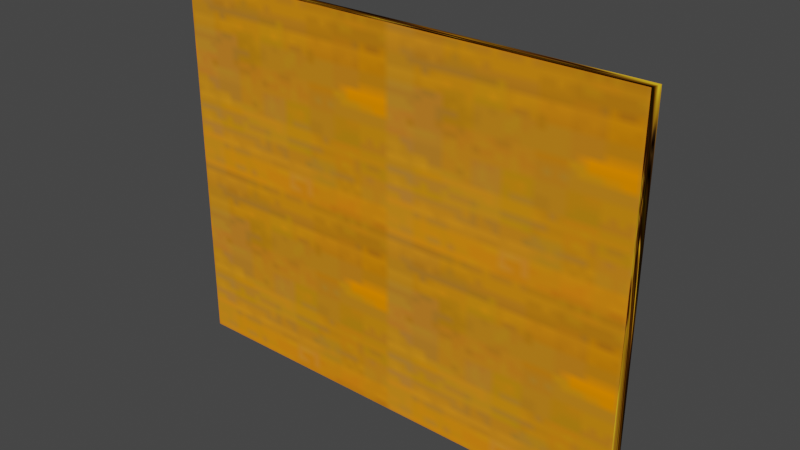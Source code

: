 # Source: Painting.blend  (saved by Blender 5.2.44; exported with 4.5.12 LTS)
import bpy
from mathutils import Matrix  # noqa: F401  (used for matrix-valued properties, if any)

bpy.ops.wm.read_factory_settings(use_empty=True)
scene = bpy.context.scene
scene.name = 'Scene'

# ---- collections
col_edv_f_kaiga_nja = bpy.data.collections.new('edv_f_kaiga.nja'); scene.collection.children.link(col_edv_f_kaiga_nja)

# ---- images (referenced by path relative to the original .blend; pixels are not part of the script)
import os
ASSET_DIR = os.environ.get("B2B_ASSET_DIR", "")  # directory of the original .blend (textures are referenced by path, not embedded)
HERE = os.path.dirname(os.path.abspath(__file__))  # packed textures are extracted next to this script under _unpacked/

def load_image(name, relpath, width, height, colorspace="sRGB"):
    """Load a texture the original file referenced (path relative to the .blend, or extracted next to this script)."""
    p = next((c for c in (os.path.join(HERE, relpath), os.path.join(ASSET_DIR, relpath)) if relpath and os.path.exists(c)), "")
    if p:
        img = bpy.data.images.load(p, check_existing=True)
        img.name = name
    else:  # same state as the original file: an image datablock whose file is absent (Cycles renders it pink)
        img = bpy.data.images.new(name, width, height)
        img.source = "FILE"
        img.filepath = "//" + (relpath or name)
    img.colorspace_settings.name = colorspace
    return img
img_edv_f_kaiga = load_image('edv_f_kaiga', '_unpacked/edv_f_kaiga.414d584e.png', 64, 64, 'sRGB')
img_edv_k_hliftuturi = load_image('edv_k_hliftuturi', '_unpacked/edv_k_hliftuturi.02bf925a.png', 64, 64, 'sRGB')
img_edv_f_chest = load_image('edv_f_chest', '_unpacked/edv_f_chest.f1c0f470.png', 32, 32, 'sRGB')
img_edv_f_gaku = load_image('edv_f_gaku', '_unpacked/edv_f_gaku.e756ec2e.png', 32, 32, 'sRGB')

# ---- materials (node trees are filled in below, after node groups)
mat_edv_f_kaiga_nja_sa1mdl_0 = bpy.data.materials.new('edv_f_kaiga.nja.sa1mdl_0')
mat_edv_f_kaiga_nja_sa1mdl_0.use_transparent_shadow = False
mat_edv_f_kaiga_nja_sa1mdl_0.preview_render_type = 'FLAT'
mat_edv_f_kaiga_nja_sa1mdl_0.diffuse_color = (0.698, 0.698, 0.698, 1.0)
mat_edv_f_kaiga_nja_sa1mdl_0.roughness = 0.9569
mat_edv_f_kaiga_nja_sa1mdl_1 = bpy.data.materials.new('edv_f_kaiga.nja.sa1mdl_1')
mat_edv_f_kaiga_nja_sa1mdl_1.use_transparent_shadow = False
mat_edv_f_kaiga_nja_sa1mdl_1.preview_render_type = 'FLAT'
mat_edv_f_kaiga_nja_sa1mdl_1.diffuse_color = (0.698, 0.698, 0.698, 1.0)
mat_edv_f_kaiga_nja_sa1mdl_1.roughness = 0.9569
mat_edv_f_kaiga_nja_sa1mdl_2 = bpy.data.materials.new('edv_f_kaiga.nja.sa1mdl_2')
mat_edv_f_kaiga_nja_sa1mdl_2.use_transparent_shadow = False
mat_edv_f_kaiga_nja_sa1mdl_2.preview_render_type = 'FLAT'
mat_edv_f_kaiga_nja_sa1mdl_2.diffuse_color = (0.698, 0.698, 0.698, 1.0)
mat_edv_f_kaiga_nja_sa1mdl_2.roughness = 0.9569
mat_edv_f_kaiga_nja_sa1mdl_3 = bpy.data.materials.new('edv_f_kaiga.nja.sa1mdl_3')
mat_edv_f_kaiga_nja_sa1mdl_3.use_transparent_shadow = False
mat_edv_f_kaiga_nja_sa1mdl_3.preview_render_type = 'FLAT'
mat_edv_f_kaiga_nja_sa1mdl_3.diffuse_color = (0.698, 0.698, 0.698, 1.0)
mat_edv_f_kaiga_nja_sa1mdl_3.roughness = 0.9569

# ---- node groups
ng_paintingnode = bpy.data.node_groups.new('PaintingNode', 'GeometryNodeTree')
_s = ng_paintingnode.interface.new_socket(name='Geometry', in_out='OUTPUT', socket_type='NodeSocketGeometry')
_s = ng_paintingnode.interface.new_socket(name='Geometry', in_out='INPUT', socket_type='NodeSocketGeometry')
ng_paintingnode.interface.new_panel('SET Object Properties')
_s = ng_paintingnode.interface.new_socket(name='BAMS X Rotation', in_out='INPUT', socket_type='NodeSocketInt')
_s = ng_paintingnode.interface.new_socket(name='BAMS Y Rotation', in_out='INPUT', socket_type='NodeSocketInt')
_s = ng_paintingnode.interface.new_socket(name='BAMS Z Rotation', in_out='INPUT', socket_type='NodeSocketInt')
_s = ng_paintingnode.interface.new_socket(name='Scale X Property', in_out='INPUT', socket_type='NodeSocketFloat')
_s = ng_paintingnode.interface.new_socket(name='Scale Y Property', in_out='INPUT', socket_type='NodeSocketFloat')
_s = ng_paintingnode.interface.new_socket(name='Scale Z Property', in_out='INPUT', socket_type='NodeSocketFloat')
ng_paintingnode.interface.new_panel('Geometry Node Info')
ng_paintingnode.is_modifier = True
# nodes of 'PaintingNode' reference scene objects; filled in after objects exist

# ---- material node trees
mat_edv_f_kaiga_nja_sa1mdl_0.use_nodes = True; mat_edv_f_kaiga_nja_sa1mdl_0.node_tree.nodes.clear()
_N = mat_edv_f_kaiga_nja_sa1mdl_0.node_tree.nodes; _L = mat_edv_f_kaiga_nja_sa1mdl_0.node_tree.links
n0 = _N.new('ShaderNodeTexImage'); n0.name = 'SAIO Texture'; n0.location = (-40, 319)
n0.label = 'SAIO Texture'
n0.image = img_edv_f_kaiga
n1 = _N.new('ShaderNodeOutputMaterial'); n1.name = 'SAIO Output'; n1.location = (720, 360)
n1.label = 'SAIO Output'
_L.new(n0.outputs[0], n1.inputs[0])
n1.is_active_output = True
mat_edv_f_kaiga_nja_sa1mdl_1.use_nodes = True; mat_edv_f_kaiga_nja_sa1mdl_1.node_tree.nodes.clear()
_N = mat_edv_f_kaiga_nja_sa1mdl_1.node_tree.nodes; _L = mat_edv_f_kaiga_nja_sa1mdl_1.node_tree.links
n0 = _N.new('ShaderNodeTexImage'); n0.name = 'SAIO Texture'; n0.location = (-40, 319)
n0.label = 'SAIO Texture'
n0.image = img_edv_k_hliftuturi
n1 = _N.new('ShaderNodeOutputMaterial'); n1.name = 'SAIO Output'; n1.location = (720, 360)
n1.label = 'SAIO Output'
n2 = _N.new('ShaderNodeNewGeometry'); n2.name = 'Geometry'; n2.location = (-752, 95)
n3 = _N.new('ShaderNodeVectorTransform'); n3.name = 'Vector Transform'; n3.location = (-592, 95)
n3.vector_type = 'NORMAL'
n3.convert_to = 'CAMERA'
n4 = _N.new('ShaderNodeVectorMath'); n4.name = 'Vector Math'; n4.location = (-433, 96)
n4.operation = 'MULTIPLY_ADD'
n4.inputs[1].default_value = (0.5, 0.5, 0.0)
n4.inputs[2].default_value = (0.5, 0.5, 0.0)
_L.new(n2.outputs[1], n3.inputs[0])
_L.new(n3.outputs[0], n4.inputs[0])
_L.new(n4.outputs[0], n0.inputs[0])
_L.new(n0.outputs[0], n1.inputs[0])
n1.is_active_output = True
mat_edv_f_kaiga_nja_sa1mdl_2.use_nodes = True; mat_edv_f_kaiga_nja_sa1mdl_2.node_tree.nodes.clear()
_N = mat_edv_f_kaiga_nja_sa1mdl_2.node_tree.nodes; _L = mat_edv_f_kaiga_nja_sa1mdl_2.node_tree.links
n0 = _N.new('ShaderNodeTexImage'); n0.name = 'SAIO Texture'; n0.location = (-40, 319)
n0.label = 'SAIO Texture'
n0.image = img_edv_f_chest
n1 = _N.new('ShaderNodeOutputMaterial'); n1.name = 'SAIO Output'; n1.location = (720, 360)
n1.label = 'SAIO Output'
_L.new(n0.outputs[0], n1.inputs[0])
n1.is_active_output = True
mat_edv_f_kaiga_nja_sa1mdl_3.use_nodes = True; mat_edv_f_kaiga_nja_sa1mdl_3.node_tree.nodes.clear()
_N = mat_edv_f_kaiga_nja_sa1mdl_3.node_tree.nodes; _L = mat_edv_f_kaiga_nja_sa1mdl_3.node_tree.links
n0 = _N.new('ShaderNodeTexImage'); n0.name = 'SAIO Texture'; n0.location = (-40, 319)
n0.label = 'SAIO Texture'
n0.image = img_edv_f_gaku
n1 = _N.new('ShaderNodeOutputMaterial'); n1.name = 'SAIO Output'; n1.location = (720, 360)
n1.label = 'SAIO Output'
n2 = _N.new('ShaderNodeNewGeometry'); n2.name = 'Geometry'; n2.location = (-771, -16)
n3 = _N.new('ShaderNodeVectorTransform'); n3.name = 'Vector Transform'; n3.location = (-611, -16)
n3.vector_type = 'NORMAL'
n3.convert_to = 'CAMERA'
n4 = _N.new('ShaderNodeVectorMath'); n4.name = 'Vector Math'; n4.location = (-451, -15)
n4.operation = 'MULTIPLY_ADD'
n4.inputs[1].default_value = (0.5, 0.5, 0.0)
n4.inputs[2].default_value = (0.5, 0.5, 0.0)
_L.new(n0.outputs[0], n1.inputs[0])
_L.new(n2.outputs[1], n3.inputs[0])
_L.new(n3.outputs[0], n4.inputs[0])
_L.new(n4.outputs[0], n0.inputs[0])
n1.is_active_output = True

# ---- world
world_world = bpy.data.worlds.new('World'); scene.world = world_world
world_world.use_nodes = True; world_world.node_tree.nodes.clear()
_N = world_world.node_tree.nodes; _L = world_world.node_tree.links
n0 = _N.new('ShaderNodeOutputWorld'); n0.name = 'World Output'; n0.location = (300, 300)
n1 = _N.new('ShaderNodeBackground'); n1.name = 'Background'; n1.location = (10, 300)
n1.inputs[0].default_value = (0.05088, 0.05088, 0.05088, 1.0)
_L.new(n1.outputs[0], n0.inputs[0])
n0.is_active_output = True
world_world.color = (0.05088, 0.05088, 0.05088)
world_world.use_sun_shadow = False
world_world.sun_shadow_jitter_overblur = 0.0

# ---- meshes
me_painting = bpy.data.meshes.new('Painting')
me_painting.from_pydata([], [], [])
me_painting.update()
me_attach_02588904 = bpy.data.meshes.new('attach_02588904')
me_attach_02588904.from_pydata([(-9.033, 0.5937, -6.856), (9.033, 0.5937, -6.856), (9.033, 0.5937, 6.809), (-9.033, 0.5937, 6.809), (10.61, -0.81, -8.497), (-10.61, -0.81, -8.497), (-10.16, 0.81, -8.066), (-9.452, 0.6828, -7.394), (0.0, -0.8093, -0.01144), (-10.61, -0.81, 8.474), (-10.16, 0.81, 8.027), (-9.452, 0.6828, 7.371), (9.452, 0.6828, -7.394), (10.61, -0.81, 8.474), (10.16, 0.81, 8.027), (9.452, 0.6828, 7.371), (10.16, 0.81, -8.066), (-1.526, 0.81, -8.066), (-1.529, 0.6828, -7.394), (1.529, 0.6828, -7.394), (1.526, 0.81, -8.066), (9.91, 0.443, -7.802), (9.91, 0.443, 7.795), (1.528, 0.443, -7.802), (-1.528, 0.443, -7.802), (-9.91, 0.443, -7.802), (-9.91, 0.443, 7.795)], [], [(2, 1, 3), (3, 1, 0), (19, 18, 8), (8, 18, 7), (8, 7, 11), (11, 7, 25), (11, 25, 26), (26, 25, 6), (26, 6, 10), (7, 18, 24), (7, 24, 25), (25, 24, 17), (25, 17, 6), (10, 6, 9), (9, 6, 5), (17, 20, 6), (6, 20, 16), (6, 16, 5), (5, 16, 4), (14, 10, 13), (13, 10, 9), (15, 26, 22), (15, 22, 12), (12, 22, 21), (16, 20, 23), (16, 23, 21), (21, 23, 19), (21, 19, 12), (12, 19, 8), (12, 8, 15), (15, 8, 11), (15, 11, 26), (19, 23, 20), (26, 10, 22), (22, 10, 14), (22, 14, 21), (16, 21, 14), (16, 14, 4), (4, 14, 13), (17, 24, 18), (9, 5, 13), (13, 5, 4), (20, 17, 19), (19, 17, 18)])
me_attach_02588904.polygons.foreach_set('use_smooth', [True] * 44)
me_attach_02588904.polygons.foreach_set('material_index', [0, 0, 1, 1, 1, 1, 1, 1, 1, 1, 1, 1, 1, 1, 1, 1, 1, 1, 1, 1, 1, 1, 1, 1, 1, 1, 1, 1, 1, 1, 1, 1, 1, 1, 1, 1, 1, 1, 1, 1, 2, 2, 3, 3])
_uv = me_attach_02588904.uv_layers.new(name='UV')
_uv.uv.foreach_set('vector', [0.9843, 0.9882, 0.9843, 0.003922, 0.0, 0.9882, 0.0, 0.9882, 0.9843, 0.003922, 0.0, 0.003922, 0.5647, 0.04314, 0.4157, 0.04314, 0.4902, 0.4941, 0.4902, 0.4941, 0.4157, 0.04314, 0.03137, 0.04314, 0.4902, 0.4941, 0.03137, 0.04314, 0.03137, 0.9451, 0.03137, 0.9451, 0.03137, 0.04314, 0.01176, 0.01961, 0.03137, 0.9451, 0.01176, 0.01961, 0.01176, 0.9725, 0.01176, 0.9725, 0.01176, 0.01961, 0.0, 0.003922, 0.01176, 0.9725, 0.0, 0.003922, 0.0, 0.9882, 0.03137, 0.04314, 0.4157, 0.04314, 0.4157, 0.01961, 0.03137, 0.04314, 0.4157, 0.01961, 0.01176, 0.01961, 0.01176, 0.01961, 0.4157, 0.01961, 0.4157, 0.003922, 0.01176, 0.01961, 0.4157, 0.003922, 0.0, 0.003922, 0.0, 0.9608, 0.0, 0.02745, 0.9843, 0.9882, 0.9843, 0.9882, 0.0, 0.02745, 0.9843, 0.0, 0.4196, 0.003922, 0.5608, 0.003922, 0.01961, 0.003922, 0.01961, 0.003922, 0.5608, 0.003922, 0.9608, 0.003922, 0.01961, 0.003922, 0.9608, 0.003922, 0.0, 0.9882, 0.0, 0.9882, 0.9608, 0.003922, 0.9843, 0.9882, 0.9608, 0.003922, 0.01961, 0.003922, 0.9843, 0.9882, 0.9843, 0.9882, 0.01961, 0.003922, 0.0, 0.9882, 0.949, 0.9451, 0.01176, 0.9725, 0.9686, 0.9725, 0.949, 0.9451, 0.9686, 0.9725, 0.949, 0.04314, 0.949, 0.04314, 0.9686, 0.9725, 0.9686, 0.01961, 0.9843, 0.003922, 0.5647, 0.003922, 0.5647, 0.01961, 0.9843, 0.003922, 0.5647, 0.01961, 0.9686, 0.01961, 0.9686, 0.01961, 0.5647, 0.01961, 0.5647, 0.04314, 0.9686, 0.01961, 0.5647, 0.04314, 0.949, 0.04314, 0.949, 0.04314, 0.5647, 0.04314, 0.4902, 0.4941, 0.949, 0.04314, 0.4902, 0.4941, 0.949, 0.9451, 0.949, 0.9451, 0.4902, 0.4941, 0.03137, 0.9451, 0.949, 0.9451, 0.03137, 0.9451, 0.01176, 0.9725, 0.07451, 0.06667, 0.2196, 0.04314, 0.0, 0.02745, 0.01176, 0.9725, 0.0, 0.9882, 0.9686, 0.9725, 0.9686, 0.9725, 0.0, 0.9882, 0.9843, 0.9882, 0.2196, 0.9451, 0.0, 0.9608, 0.2196, 0.04314, 0.0, 0.02745, 0.2196, 0.04314, 0.0, 0.9608, 0.0, 0.02745, 0.0, 0.9608, 0.9843, 0.0, 0.9843, 0.0, 0.0, 0.9608, 0.9843, 0.9882, 0.0, 0.02745, 0.2196, 0.04314, 0.07451, 0.06667, 0.0, 2.0, 0.0, 0.0, 2.0, 1.996, 2.0, 1.996, 0.0, 0.0, 2.0, 0.0, 0.9647, 0.003922, 0.0, 0.003922, 0.9686, 0.4078, 0.9686, 0.4078, 0.0, 0.003922, 0.0, 0.4078])
me_attach_02588904.materials.append(mat_edv_f_kaiga_nja_sa1mdl_0)
me_attach_02588904.materials.append(mat_edv_f_kaiga_nja_sa1mdl_1)
me_attach_02588904.materials.append(mat_edv_f_kaiga_nja_sa1mdl_2)
me_attach_02588904.materials.append(mat_edv_f_kaiga_nja_sa1mdl_3)
me_attach_02588904.update()
me_attach_02588904.normals_split_custom_set([tuple(v) for v in zip(*[iter([0.0, 1.0, 0.0, 0.0, 1.0, 0.0, 0.0, 1.0, 0.0, 0.0, 1.0, 0.0, 0.0, 1.0, 0.0, 0.0, 1.0, 0.0, 0.1193, 0.9927, 0.0189, -0.1193, 0.9927, 0.0189, 9.744e-09, 1.0, 1.457e-06, 9.744e-09, 1.0, 1.457e-06, -0.1193, 0.9927, 0.0189, -0.1563, 0.9705, -0.1835, 9.744e-09, 1.0, 1.457e-06, -0.1563, 0.9705, -0.1835, -0.1573, 0.9717, 0.1759, -0.1573, 0.9717, 0.1759, -0.1563, 0.9705, -0.1835, 0.3035, 0.9051, 0.2979, -0.1573, 0.9717, 0.1759, 0.3035, 0.9051, 0.2979, 0.3016, 0.8961, -0.3258, 0.3016, 0.8961, -0.3258, 0.3035, 0.9051, 0.2979, -0.3607, 0.8596, -0.3618, 0.3016, 0.8961, -0.3258, -0.3607, 0.8596, -0.3618, -0.3508, 0.8661, 0.3561, -0.1563, 0.9705, -0.1835, -0.1193, 0.9927, 0.0189, -0.5823, 0.7956, 0.1671, -0.1563, 0.9705, -0.1835, -0.5823, 0.7956, 0.1671, 0.3035, 0.9051, 0.2979, 0.3035, 0.9051, 0.2979, -0.5823, 0.7956, 0.1671, -0.2074, 0.892, -0.4017, 0.3035, 0.9051, 0.2979, -0.2074, 0.892, -0.4017, -0.3607, 0.8596, -0.3618, -0.3508, 0.8661, 0.3561, -0.3607, 0.8596, -0.3618, -0.6345, -0.4399, 0.6355, -0.6345, -0.4399, 0.6355, -0.3607, 0.8596, -0.3618, -0.6352, -0.4422, -0.6332, -0.2074, 0.892, -0.4017, 0.2074, 0.892, -0.4017, -0.3607, 0.8596, -0.3618, -0.3607, 0.8596, -0.3618, 0.2074, 0.892, -0.4017, 0.3608, 0.8596, -0.3618, -0.3607, 0.8596, -0.3618, 0.3608, 0.8596, -0.3618, -0.6352, -0.4422, -0.6332, -0.6352, -0.4422, -0.6332, 0.3608, 0.8596, -0.3618, 0.6352, -0.4422, -0.6332, 0.3508, 0.8661, 0.3561, -0.3508, 0.8661, 0.3561, 0.6345, -0.4399, 0.6355, 0.6345, -0.4399, 0.6355, -0.3508, 0.8661, 0.3561, -0.6345, -0.4399, 0.6355, 0.1573, 0.9717, 0.1759, 0.3016, 0.8961, -0.3258, -0.3016, 0.8961, -0.3258, 0.1573, 0.9717, 0.1759, -0.3016, 0.8961, -0.3258, 0.1563, 0.9705, -0.1835, 0.1563, 0.9705, -0.1835, -0.3016, 0.8961, -0.3258, -0.3035, 0.9051, 0.2979, 0.3608, 0.8596, -0.3618, 0.2074, 0.892, -0.4017, 0.5823, 0.7956, 0.1671, 0.3608, 0.8596, -0.3618, 0.5823, 0.7956, 0.1671, -0.3035, 0.9051, 0.2979, -0.3035, 0.9051, 0.2979, 0.5823, 0.7956, 0.1671, 0.1193, 0.9927, 0.0189, -0.3035, 0.9051, 0.2979, 0.1193, 0.9927, 0.0189, 0.1563, 0.9705, -0.1835, 0.1563, 0.9705, -0.1835, 0.1193, 0.9927, 0.0189, 9.744e-09, 1.0, 1.457e-06, 0.1563, 0.9705, -0.1835, 9.744e-09, 1.0, 1.457e-06, 0.1573, 0.9717, 0.1759, 0.1573, 0.9717, 0.1759, 9.744e-09, 1.0, 1.457e-06, -0.1573, 0.9717, 0.1759, 0.1573, 0.9717, 0.1759, -0.1573, 0.9717, 0.1759, 0.3016, 0.8961, -0.3258, 0.1193, 0.9927, 0.0189, 0.5823, 0.7956, 0.1671, 0.2074, 0.892, -0.4017, 0.3016, 0.8961, -0.3258, -0.3508, 0.8661, 0.3561, -0.3016, 0.8961, -0.3258, -0.3016, 0.8961, -0.3258, -0.3508, 0.8661, 0.3561, 0.3508, 0.8661, 0.3561, -0.3016, 0.8961, -0.3258, 0.3508, 0.8661, 0.3561, -0.3035, 0.9051, 0.2979, 0.3608, 0.8596, -0.3618, -0.3035, 0.9051, 0.2979, 0.3508, 0.8661, 0.3561, 0.3608, 0.8596, -0.3618, 0.3508, 0.8661, 0.3561, 0.6352, -0.4422, -0.6332, 0.6352, -0.4422, -0.6332, 0.3508, 0.8661, 0.3561, 0.6345, -0.4399, 0.6355, -0.2074, 0.892, -0.4017, -0.5823, 0.7956, 0.1671, -0.1193, 0.9927, 0.0189, -0.6345, -0.4399, 0.6355, -0.6352, -0.4422, -0.6332, 0.6345, -0.4399, 0.6355, 0.6345, -0.4399, 0.6355, -0.6352, -0.4422, -0.6332, 0.6352, -0.4422, -0.6332, 0.2074, 0.892, -0.4017, -0.2074, 0.892, -0.4017, 0.1193, 0.9927, 0.0189, 0.1193, 0.9927, 0.0189, -0.2074, 0.892, -0.4017, -0.1193, 0.9927, 0.0189])] * 3)])

# ---- objects
ob_painting = bpy.data.objects.new('Painting', me_painting)
ob_object_02588930 = bpy.data.objects.new('object_02588930', me_attach_02588904)
_N = ng_paintingnode.nodes; _L = ng_paintingnode.links
n0 = _N.new('NodeGroupOutput'); n0.name = 'Group Output'; n0.location = (360, -20)
n1 = _N.new('GeometryNodeCollectionInfo'); n1.name = 'Collection Info'; n1.location = (38, -26)
n1.inputs[0].default_value = col_edv_f_kaiga_nja
_L.new(n1.outputs[0], n0.inputs[0])
n0.is_active_output = True

# ---- transforms, parenting, visibility, modifiers, constraints
ob_painting.location = (0.0, 0.0, 0.0)
_m = ob_painting.modifiers.new('GeometryNodes', 'NODES')
_m.node_group = ng_paintingnode
ob_object_02588930.location = (0.0, -0.0, 8.497)
ob_object_02588930.empty_display_type = 'ARROWS'

# ---- collection membership
scene.collection.objects.link(ob_painting)
col_edv_f_kaiga_nja.objects.link(ob_object_02588930)

# ---- scene / render settings (as saved in the file)
scene.frame_start = 1; scene.frame_end = 250; scene.frame_set(1)
scene.render.engine = 'BLENDER_EEVEE_NEXT'
scene.render.bake_bias = 0.0
scene.render.bake_samples = 0
scene.eevee.fast_gi_thickness_far = 0.0
scene.view_settings.view_transform = 'Filmic'
bpy.context.view_layer.update()

# ---- added for rendering (the .blend has no active camera and no usable light): camera, sun
cam_auto = bpy.data.cameras.new('AutoCamera')
cam_auto.lens = 50.0
cam_auto.sensor_width = 36.0
cam_auto.clip_end = 1000.0
ob_auto_camera = bpy.data.objects.new('AutoCamera', cam_auto)
scene.collection.objects.link(ob_auto_camera)
ob_auto_camera.location = (25.1795, -30.2153, 28.6289)
ob_auto_camera.rotation_euler = (1.09748, -7.21219e-08, 0.694738)
scene.camera = ob_auto_camera
light_auto_sun = bpy.data.lights.new('AutoSun', 'SUN')
light_auto_sun.energy = 3.0
light_auto_sun.angle = 0.0523599
ob_auto_sun = bpy.data.objects.new('AutoSun', light_auto_sun)
scene.collection.objects.link(ob_auto_sun)
ob_auto_sun.rotation_euler = (0.872665, 0.174533, 0.523599)
bpy.context.view_layer.update()
